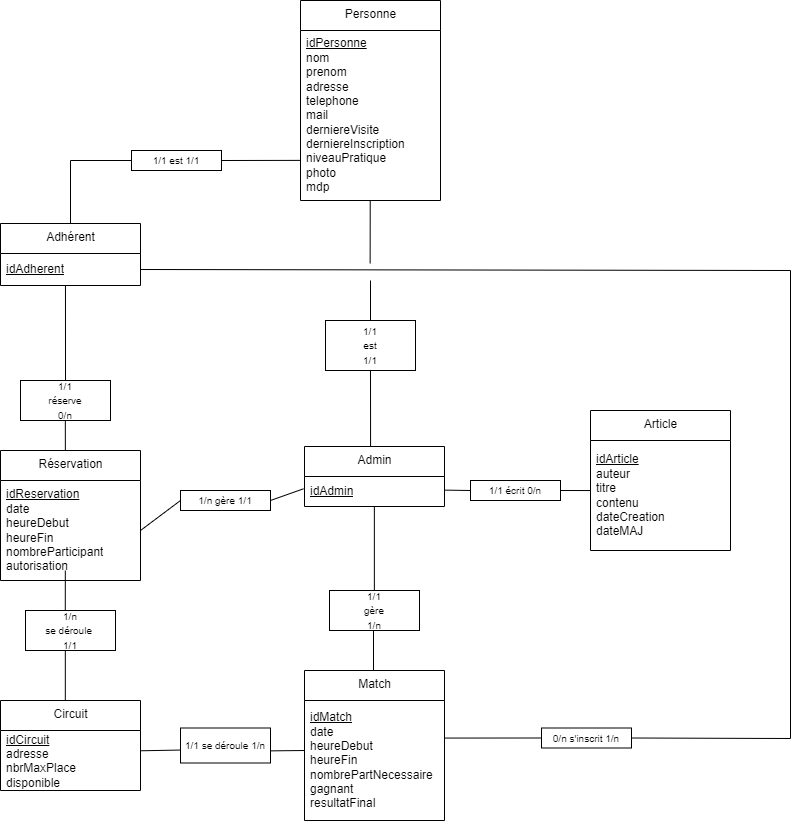

The diagram above was exported from draw.io. Its source (the exported page's mxGraphModel, read from the mxfile embedded in the PNG):
<mxGraphModel dx="1149" dy="717" grid="1" gridSize="10" guides="1" tooltips="1" connect="1" arrows="1" fold="1" page="1" pageScale="1" pageWidth="827" pageHeight="1169" math="0" shadow="0">
  <root>
    <mxCell id="0" />
    <mxCell id="1" parent="0" />
    <mxCell id="2" value="Adhérent" style="swimlane;fontStyle=0;align=center;verticalAlign=top;childLayout=stackLayout;horizontal=1;startSize=30;horizontalStack=0;resizeParent=1;resizeParentMax=0;resizeLast=0;collapsible=0;marginBottom=0;html=1;" parent="1" vertex="1">
      <mxGeometry x="19" y="423" width="140" height="62" as="geometry" />
    </mxCell>
    <mxCell id="6" value="&lt;u&gt;idAdherent&lt;/u&gt;" style="text;html=1;strokeColor=none;fillColor=none;align=left;verticalAlign=middle;spacingLeft=4;spacingRight=4;overflow=hidden;rotatable=0;points=[[0,0.5],[1,0.5]];portConstraint=eastwest;" parent="2" vertex="1">
      <mxGeometry y="30" width="140" height="32" as="geometry" />
    </mxCell>
    <mxCell id="10" value="Admin" style="swimlane;fontStyle=0;align=center;verticalAlign=top;childLayout=stackLayout;horizontal=1;startSize=30;horizontalStack=0;resizeParent=1;resizeParentMax=0;resizeLast=0;collapsible=0;marginBottom=0;html=1;" parent="1" vertex="1">
      <mxGeometry x="323" y="646" width="140" height="60" as="geometry" />
    </mxCell>
    <mxCell id="11" value="&lt;u&gt;idAdmin&lt;/u&gt;" style="text;html=1;strokeColor=none;fillColor=none;align=left;verticalAlign=middle;spacingLeft=4;spacingRight=4;overflow=hidden;rotatable=0;points=[[0,0.5],[1,0.5]];portConstraint=eastwest;" parent="10" vertex="1">
      <mxGeometry y="30" width="140" height="30" as="geometry" />
    </mxCell>
    <mxCell id="12" value="Match" style="swimlane;fontStyle=0;align=center;verticalAlign=top;childLayout=stackLayout;horizontal=1;startSize=30;horizontalStack=0;resizeParent=1;resizeParentMax=0;resizeLast=0;collapsible=0;marginBottom=0;html=1;" parent="1" vertex="1">
      <mxGeometry x="323" y="870" width="140" height="150" as="geometry" />
    </mxCell>
    <mxCell id="13" value="&lt;u&gt;idMatch&lt;/u&gt;&lt;br&gt;date&lt;br&gt;heureDebut&lt;br&gt;heureFin&lt;br&gt;nombrePartNecessaire&lt;br&gt;gagnant&lt;br&gt;resultatFinal" style="text;html=1;strokeColor=none;fillColor=none;align=left;verticalAlign=middle;spacingLeft=4;spacingRight=4;overflow=hidden;rotatable=0;points=[[0,0.5],[1,0.5]];portConstraint=eastwest;" parent="12" vertex="1">
      <mxGeometry y="30" width="140" height="120" as="geometry" />
    </mxCell>
    <mxCell id="14" value="Circuit" style="swimlane;fontStyle=0;align=center;verticalAlign=top;childLayout=stackLayout;horizontal=1;startSize=30;horizontalStack=0;resizeParent=1;resizeParentMax=0;resizeLast=0;collapsible=0;marginBottom=0;html=1;" parent="1" vertex="1">
      <mxGeometry x="19" y="900" width="140" height="90" as="geometry" />
    </mxCell>
    <mxCell id="15" value="&lt;u&gt;idCircuit&lt;/u&gt;&lt;br&gt;adresse&lt;br&gt;nbrMaxPlace&lt;br&gt;disponible" style="text;html=1;strokeColor=none;fillColor=none;align=left;verticalAlign=middle;spacingLeft=4;spacingRight=4;overflow=hidden;rotatable=0;points=[[0,0.5],[1,0.5]];portConstraint=eastwest;" parent="14" vertex="1">
      <mxGeometry y="30" width="140" height="60" as="geometry" />
    </mxCell>
    <mxCell id="16" value="&lt;font style=&quot;font-size: 10px&quot;&gt;1/1 se déroule 1/n&lt;/font&gt;" style="rounded=0;whiteSpace=wrap;html=1;" parent="1" vertex="1">
      <mxGeometry x="199" y="927.5" width="90" height="35" as="geometry" />
    </mxCell>
    <mxCell id="17" value="Article" style="swimlane;fontStyle=0;align=center;verticalAlign=top;childLayout=stackLayout;horizontal=1;startSize=30;horizontalStack=0;resizeParent=1;resizeParentMax=0;resizeLast=0;collapsible=0;marginBottom=0;html=1;" parent="1" vertex="1">
      <mxGeometry x="609" y="610" width="140" height="140" as="geometry" />
    </mxCell>
    <mxCell id="18" value="&lt;u&gt;idArticle&lt;/u&gt;&lt;br&gt;auteur&lt;br&gt;titre&lt;br&gt;contenu&lt;br&gt;dateCreation&lt;br&gt;dateMAJ" style="text;html=1;strokeColor=none;fillColor=none;align=left;verticalAlign=middle;spacingLeft=4;spacingRight=4;overflow=hidden;rotatable=0;points=[[0,0.5],[1,0.5]];portConstraint=eastwest;" parent="17" vertex="1">
      <mxGeometry y="30" width="140" height="110" as="geometry" />
    </mxCell>
    <mxCell id="19" value="" style="endArrow=none;html=1;fontSize=10;exitX=1.005;exitY=0.338;exitDx=0;exitDy=0;exitPerimeter=0;entryX=-0.003;entryY=0.63;entryDx=0;entryDy=0;entryPerimeter=0;" parent="1" source="15" target="16" edge="1">
      <mxGeometry width="50" height="50" relative="1" as="geometry">
        <mxPoint x="169" y="980" as="sourcePoint" />
        <mxPoint x="219" y="930" as="targetPoint" />
      </mxGeometry>
    </mxCell>
    <mxCell id="20" value="" style="endArrow=none;html=1;fontSize=10;entryX=-0.003;entryY=0.63;entryDx=0;entryDy=0;entryPerimeter=0;" parent="1" edge="1">
      <mxGeometry width="50" height="50" relative="1" as="geometry">
        <mxPoint x="289" y="950.37" as="sourcePoint" />
        <mxPoint x="322.99999999999994" y="950.0000000000001" as="targetPoint" />
      </mxGeometry>
    </mxCell>
    <mxCell id="21" value="Réservation" style="swimlane;fontStyle=0;align=center;verticalAlign=top;childLayout=stackLayout;horizontal=1;startSize=30;horizontalStack=0;resizeParent=1;resizeParentMax=0;resizeLast=0;collapsible=0;marginBottom=0;html=1;" parent="1" vertex="1">
      <mxGeometry x="19" y="650" width="140" height="130" as="geometry" />
    </mxCell>
    <mxCell id="22" value="&lt;u&gt;idReservation&lt;/u&gt;&lt;br&gt;date&lt;br&gt;heureDebut&lt;br&gt;heureFin&lt;br&gt;nombreParticipant&lt;br&gt;autorisation" style="text;html=1;strokeColor=none;fillColor=none;align=left;verticalAlign=middle;spacingLeft=4;spacingRight=4;overflow=hidden;rotatable=0;points=[[0,0.5],[1,0.5]];portConstraint=eastwest;" parent="21" vertex="1">
      <mxGeometry y="30" width="140" height="100" as="geometry" />
    </mxCell>
    <mxCell id="23" value="&lt;font style=&quot;font-size: 10px&quot;&gt;1/1&lt;br&gt;réserve&lt;br&gt;0/n&lt;br&gt;&lt;/font&gt;" style="rounded=0;whiteSpace=wrap;html=1;" parent="1" vertex="1">
      <mxGeometry x="39" y="580" width="90" height="40" as="geometry" />
    </mxCell>
    <mxCell id="24" value="" style="endArrow=none;html=1;fontSize=10;exitX=0.5;exitY=0;exitDx=0;exitDy=0;entryX=0.464;entryY=1;entryDx=0;entryDy=0;entryPerimeter=0;" parent="1" source="23" target="6" edge="1">
      <mxGeometry width="50" height="50" relative="1" as="geometry">
        <mxPoint x="219" y="620" as="sourcePoint" />
        <mxPoint x="269" y="570" as="targetPoint" />
      </mxGeometry>
    </mxCell>
    <mxCell id="25" value="" style="endArrow=none;html=1;fontSize=10;exitX=0.5;exitY=0;exitDx=0;exitDy=0;entryX=0.464;entryY=1;entryDx=0;entryDy=0;entryPerimeter=0;" parent="1" edge="1">
      <mxGeometry width="50" height="50" relative="1" as="geometry">
        <mxPoint x="83.86" y="650" as="sourcePoint" />
        <mxPoint x="83.82000000000004" y="620" as="targetPoint" />
      </mxGeometry>
    </mxCell>
    <mxCell id="27" value="&lt;font style=&quot;font-size: 10px&quot;&gt;1/n&lt;br&gt;se déroule &lt;br&gt;1/1&lt;/font&gt;" style="rounded=0;whiteSpace=wrap;html=1;" parent="1" vertex="1">
      <mxGeometry x="44" y="810" width="90" height="40" as="geometry" />
    </mxCell>
    <mxCell id="28" value="" style="endArrow=none;html=1;fontSize=10;exitX=0.442;exitY=0;exitDx=0;exitDy=0;entryX=0.464;entryY=1;entryDx=0;entryDy=0;entryPerimeter=0;exitPerimeter=0;" parent="1" source="27" edge="1">
      <mxGeometry width="50" height="50" relative="1" as="geometry">
        <mxPoint x="83.8599999999999" y="800" as="sourcePoint" />
        <mxPoint x="83.81999999999994" y="770" as="targetPoint" />
      </mxGeometry>
    </mxCell>
    <mxCell id="29" value="" style="endArrow=none;html=1;fontSize=10;exitX=0.463;exitY=0;exitDx=0;exitDy=0;entryX=0.464;entryY=1;entryDx=0;entryDy=0;entryPerimeter=0;exitPerimeter=0;" parent="1" source="14" edge="1">
      <mxGeometry width="50" height="50" relative="1" as="geometry">
        <mxPoint x="83.8599999999999" y="880" as="sourcePoint" />
        <mxPoint x="83.81999999999994" y="850" as="targetPoint" />
      </mxGeometry>
    </mxCell>
    <mxCell id="31" value="&lt;font style=&quot;font-size: 10px&quot;&gt;1/1&lt;br&gt;gère&lt;br&gt;1/n&lt;/font&gt;" style="rounded=0;whiteSpace=wrap;html=1;" parent="1" vertex="1">
      <mxGeometry x="348" y="790" width="90" height="40" as="geometry" />
    </mxCell>
    <mxCell id="32" value="" style="endArrow=none;html=1;fontSize=10;exitX=0.5;exitY=0;exitDx=0;exitDy=0;entryX=0.499;entryY=1;entryDx=0;entryDy=0;entryPerimeter=0;" parent="1" target="11" edge="1">
      <mxGeometry width="50" height="50" relative="1" as="geometry">
        <mxPoint x="392.8599999999999" y="790" as="sourcePoint" />
        <mxPoint x="392.81999999999994" y="760" as="targetPoint" />
      </mxGeometry>
    </mxCell>
    <mxCell id="33" value="" style="endArrow=none;html=1;fontSize=10;exitX=0.5;exitY=0;exitDx=0;exitDy=0;entryX=0.499;entryY=1;entryDx=0;entryDy=0;entryPerimeter=0;" parent="1" edge="1">
      <mxGeometry width="50" height="50" relative="1" as="geometry">
        <mxPoint x="391.9999999999999" y="870" as="sourcePoint" />
        <mxPoint x="392" y="830" as="targetPoint" />
      </mxGeometry>
    </mxCell>
    <mxCell id="35" style="edgeStyle=none;html=1;exitX=1;exitY=0.5;exitDx=0;exitDy=0;entryX=-0.007;entryY=0.409;entryDx=0;entryDy=0;entryPerimeter=0;fontSize=10;endArrow=none;endFill=0;" parent="1" source="34" target="11" edge="1">
      <mxGeometry relative="1" as="geometry" />
    </mxCell>
    <mxCell id="36" style="edgeStyle=none;html=1;exitX=0;exitY=0.5;exitDx=0;exitDy=0;entryX=1;entryY=0.5;entryDx=0;entryDy=0;fontSize=10;endArrow=none;endFill=0;" parent="1" source="34" target="22" edge="1">
      <mxGeometry relative="1" as="geometry" />
    </mxCell>
    <mxCell id="34" value="&lt;span style=&quot;font-size: 10px&quot;&gt;1/n gère 1/1&lt;/span&gt;" style="rounded=0;whiteSpace=wrap;html=1;" parent="1" vertex="1">
      <mxGeometry x="199" y="690" width="90" height="20" as="geometry" />
    </mxCell>
    <mxCell id="38" style="edgeStyle=none;html=1;exitX=1;exitY=0.5;exitDx=0;exitDy=0;entryX=0;entryY=0.455;entryDx=0;entryDy=0;entryPerimeter=0;fontSize=10;endArrow=none;endFill=0;" parent="1" source="37" target="18" edge="1">
      <mxGeometry relative="1" as="geometry" />
    </mxCell>
    <mxCell id="39" style="edgeStyle=none;html=1;exitX=0;exitY=0.5;exitDx=0;exitDy=0;fontSize=10;endArrow=none;endFill=0;entryX=1.001;entryY=0.454;entryDx=0;entryDy=0;entryPerimeter=0;" parent="1" source="37" target="11" edge="1">
      <mxGeometry relative="1" as="geometry">
        <mxPoint x="469" y="690" as="targetPoint" />
      </mxGeometry>
    </mxCell>
    <mxCell id="37" value="&lt;span style=&quot;font-size: 10px&quot;&gt;1/1 écrit 0/n&lt;/span&gt;" style="rounded=0;whiteSpace=wrap;html=1;" parent="1" vertex="1">
      <mxGeometry x="489" y="680" width="90" height="20" as="geometry" />
    </mxCell>
    <mxCell id="41" style="edgeStyle=none;html=1;exitX=0;exitY=0.5;exitDx=0;exitDy=0;entryX=0.999;entryY=0.313;entryDx=0;entryDy=0;entryPerimeter=0;endArrow=none;endFill=0;rounded=0;" parent="1" source="40" target="13" edge="1">
      <mxGeometry relative="1" as="geometry" />
    </mxCell>
    <mxCell id="42" style="edgeStyle=none;rounded=0;html=1;exitX=1;exitY=0.5;exitDx=0;exitDy=0;entryX=1;entryY=0.5;entryDx=0;entryDy=0;endArrow=none;endFill=0;" parent="1" source="40" target="6" edge="1">
      <mxGeometry relative="1" as="geometry">
        <Array as="points">
          <mxPoint x="809" y="938" />
          <mxPoint x="809" y="470" />
        </Array>
      </mxGeometry>
    </mxCell>
    <mxCell id="40" value="&lt;span style=&quot;font-size: 10px&quot;&gt;0/n s'inscrit 1/n&lt;/span&gt;" style="rounded=0;whiteSpace=wrap;html=1;" parent="1" vertex="1">
      <mxGeometry x="560" y="927.5" width="90" height="20" as="geometry" />
    </mxCell>
    <mxCell id="43" value="Personne" style="swimlane;fontStyle=0;align=center;verticalAlign=top;childLayout=stackLayout;horizontal=1;startSize=30;horizontalStack=0;resizeParent=1;resizeParentMax=0;resizeLast=0;collapsible=0;marginBottom=0;html=1;" parent="1" vertex="1">
      <mxGeometry x="319" y="200" width="140" height="200" as="geometry" />
    </mxCell>
    <mxCell id="44" value="&lt;u&gt;idPersonne&lt;/u&gt;&lt;br&gt;nom&lt;br&gt;prenom&lt;br&gt;adresse&lt;br&gt;telephone&lt;br&gt;mail&lt;br&gt;derniereVisite&lt;br&gt;derniereInscription&lt;br&gt;niveauPratique&lt;br&gt;photo&lt;br&gt;mdp" style="text;html=1;strokeColor=none;fillColor=none;align=left;verticalAlign=middle;spacingLeft=4;spacingRight=4;overflow=hidden;rotatable=0;points=[[0,0.5],[1,0.5]];portConstraint=eastwest;" parent="43" vertex="1">
      <mxGeometry y="30" width="140" height="170" as="geometry" />
    </mxCell>
    <mxCell id="47" style="edgeStyle=none;html=1;exitX=1;exitY=0.5;exitDx=0;exitDy=0;entryX=-0.003;entryY=0.764;entryDx=0;entryDy=0;entryPerimeter=0;endArrow=none;endFill=0;" parent="1" source="46" target="44" edge="1">
      <mxGeometry relative="1" as="geometry" />
    </mxCell>
    <mxCell id="48" style="edgeStyle=none;html=1;exitX=0;exitY=0.5;exitDx=0;exitDy=0;entryX=0.5;entryY=0;entryDx=0;entryDy=0;endArrow=none;endFill=0;rounded=0;" parent="1" source="46" target="2" edge="1">
      <mxGeometry relative="1" as="geometry">
        <Array as="points">
          <mxPoint x="89" y="360" />
        </Array>
      </mxGeometry>
    </mxCell>
    <mxCell id="46" value="&lt;span style=&quot;font-size: 10px&quot;&gt;1/1 est 1/1&lt;/span&gt;" style="rounded=0;whiteSpace=wrap;html=1;" parent="1" vertex="1">
      <mxGeometry x="150" y="350" width="90" height="20" as="geometry" />
    </mxCell>
    <mxCell id="50" style="edgeStyle=none;rounded=0;html=1;exitX=0.5;exitY=0;exitDx=0;exitDy=0;endArrow=none;endFill=0;" parent="1" source="49" edge="1">
      <mxGeometry relative="1" as="geometry">
        <mxPoint x="389" y="480" as="targetPoint" />
      </mxGeometry>
    </mxCell>
    <mxCell id="52" style="edgeStyle=none;rounded=0;html=1;exitX=0.5;exitY=1;exitDx=0;exitDy=0;endArrow=none;endFill=0;entryX=0.472;entryY=-0.005;entryDx=0;entryDy=0;entryPerimeter=0;" parent="1" source="49" target="10" edge="1">
      <mxGeometry relative="1" as="geometry">
        <mxPoint x="389.1724137931035" y="640.0000000000001" as="targetPoint" />
      </mxGeometry>
    </mxCell>
    <mxCell id="49" value="&lt;span style=&quot;font-size: 10px&quot;&gt;1/1&lt;br&gt;est&lt;br&gt;1/1&lt;br&gt;&lt;/span&gt;" style="rounded=0;whiteSpace=wrap;html=1;" parent="1" vertex="1">
      <mxGeometry x="344" y="520" width="90" height="50" as="geometry" />
    </mxCell>
    <mxCell id="51" style="edgeStyle=none;rounded=0;html=1;exitX=0.5;exitY=0;exitDx=0;exitDy=0;endArrow=none;endFill=0;entryX=0.498;entryY=0.998;entryDx=0;entryDy=0;entryPerimeter=0;" parent="1" target="44" edge="1">
      <mxGeometry relative="1" as="geometry">
        <mxPoint x="388.96333333333325" y="423" as="targetPoint" />
        <mxPoint x="388.6300000000001" y="463" as="sourcePoint" />
      </mxGeometry>
    </mxCell>
  </root>
</mxGraphModel>